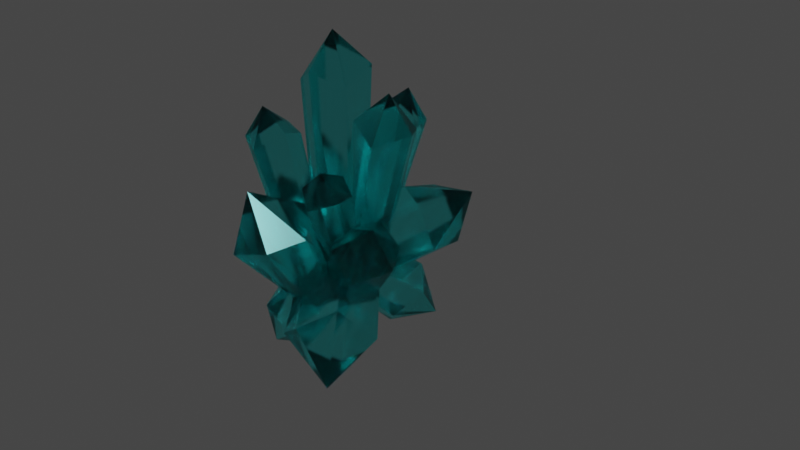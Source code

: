 # Source: crystal.blend  (saved by Blender 2.92.15; exported with 4.5.12 LTS)
import bpy
from mathutils import Matrix  # noqa: F401  (used for matrix-valued properties, if any)

bpy.ops.wm.read_factory_settings(use_empty=True)
scene = bpy.context.scene
scene.name = 'Scene'

# ---- collections
col_collection = bpy.data.collections.new('Collection'); scene.collection.children.link(col_collection)

# ---- materials (node trees are filled in below, after node groups)
mat_material_001 = bpy.data.materials.new('Material.001')
mat_material_001.use_transparent_shadow = False

# ---- material node trees
mat_material_001.use_nodes = True; mat_material_001.node_tree.nodes.clear()
_N = mat_material_001.node_tree.nodes; _L = mat_material_001.node_tree.links
n0 = _N.new('ShaderNodeOutputMaterial'); n0.name = 'Material Output'; n0.location = (300, 300)
n1 = _N.new('ShaderNodeBsdfGlass'); n1.name = 'Glass BSDF'; n1.location = (10, 300)
n1.distribution = 'BECKMANN'
n1.inputs[0].default_value = (0.3672, 1.0, 1.0, 1.0)
n1.inputs[1].default_value = 0.25
n1.inputs[2].default_value = 1.45
_L.new(n1.outputs[0], n0.inputs[0])
n0.is_active_output = True

# ---- world
world_world = bpy.data.worlds.new('World'); scene.world = world_world
world_world.use_nodes = True; world_world.node_tree.nodes.clear()
_N = world_world.node_tree.nodes; _L = world_world.node_tree.links
n0 = _N.new('ShaderNodeOutputWorld'); n0.name = 'World Output'; n0.location = (300, 300)
n1 = _N.new('ShaderNodeBackground'); n1.name = 'Background'; n1.location = (10, 300)
n1.inputs[0].default_value = (0.05088, 0.05088, 0.05088, 1.0)
_L.new(n1.outputs[0], n0.inputs[0])
n0.is_active_output = True
world_world.color = (0.05088, 0.05088, 0.05088)
world_world.use_sun_shadow = False
world_world.sun_shadow_jitter_overblur = 0.0

# ---- meshes
me_cylinder = bpy.data.meshes.new('Cylinder')
me_cylinder.from_pydata([(-0.001551, 0.7962, -0.9988), (-0.004144, 1.024, 1.001), (0.5915, 0.3686, -0.9923), (0.8591, 0.5341, 1.106), (0.6481, -0.363, -0.9953), (1.064, -0.8532, 1.006), (-0.03652, -0.7628, -1.0), (-0.03786, -1.235, 1.108), (-0.7159, -0.4262, -1.004), (-0.8932, -0.7209, 0.9615), (-0.71, 0.3192, -1.003), (-0.8802, 0.4875, 1.107), (-4.667, 0.9348, -0.04023), (-0.01203, -0.207, 1.405)], [], [(0, 1, 3, 2), (2, 3, 5, 4), (4, 5, 7, 6), (6, 7, 9, 8), (8, 9, 11, 10), (10, 11, 1, 0), (0, 2, 4, 6, 8, 10), (5, 13, 7), (7, 13, 9), (9, 13, 11), (11, 13, 1), (1, 13, 3), (3, 13, 5)])
_uv = me_cylinder.uv_layers.new(name='UVMap')
_uv.uv.foreach_set('vector', [1.0, 0.5, 1.0, 1.0, 0.8333, 1.0, 0.8333, 0.5, 0.8333, 0.5, 0.8333, 1.0, 0.6667, 1.0, 0.6667, 0.5, 0.6667, 0.5, 0.6667, 1.0, 0.5, 1.0, 0.5, 0.5, 0.5, 0.5, 0.5, 1.0, 0.3333, 1.0, 0.3333, 0.5, 0.3333, 0.5, 0.3333, 1.0, 0.1667, 1.0, 0.1667, 0.5, 0.1667, 0.5, 0.1667, 1.0, -8.941e-08, 1.0, -8.941e-08, 0.5, 0.75, 0.49, 0.9578, 0.37, 0.9578, 0.13, 0.75, 0.01, 0.5422, 0.13, 0.5422, 0.37, 0.6667, 1.0, 0.0, 0.0, 0.5, 1.0, 0.5, 1.0, 0.0, 0.0, 0.3333, 1.0, 0.3333, 1.0, 0.0, 0.0, 0.1667, 1.0, 0.1667, 1.0, 0.0, 0.0, -8.941e-08, 1.0, -8.941e-08, 1.0, 0.0, 0.0, 0.8333, 1.0, 0.8333, 1.0, 0.0, 0.0, 0.6667, 1.0])
me_cylinder.materials.append(mat_material_001)
me_cylinder.use_remesh_fix_poles = True
me_cylinder.use_remesh_preserve_attributes = False
me_cylinder.use_mirror_vertex_groups = False
me_cylinder.update()
me_cylinder_001 = bpy.data.meshes.new('Cylinder.001')
me_cylinder_001.from_pydata([(-0.001551, 0.7962, -0.9988), (-0.004144, 1.024, 1.001), (0.5915, 0.3686, -0.9923), (0.8591, 0.5341, 1.106), (0.6481, -0.363, -0.9953), (1.064, -0.8532, 1.006), (-0.03652, -0.7628, -1.0), (-0.03786, -1.235, 1.108), (-0.7159, -0.4262, -1.004), (-0.8932, -0.7209, 0.9615), (-0.71, 0.3192, -1.003), (-0.8802, 0.4875, 1.107), (-4.667, 0.9348, -0.04023), (-0.01203, -0.207, 1.405)], [], [(0, 1, 3, 2), (2, 3, 5, 4), (4, 5, 7, 6), (6, 7, 9, 8), (8, 9, 11, 10), (10, 11, 1, 0), (0, 2, 4, 6, 8, 10), (5, 13, 7), (7, 13, 9), (9, 13, 11), (11, 13, 1), (1, 13, 3), (3, 13, 5)])
_uv = me_cylinder_001.uv_layers.new(name='UVMap')
_uv.uv.foreach_set('vector', [1.0, 0.5, 1.0, 1.0, 0.8333, 1.0, 0.8333, 0.5, 0.8333, 0.5, 0.8333, 1.0, 0.6667, 1.0, 0.6667, 0.5, 0.6667, 0.5, 0.6667, 1.0, 0.5, 1.0, 0.5, 0.5, 0.5, 0.5, 0.5, 1.0, 0.3333, 1.0, 0.3333, 0.5, 0.3333, 0.5, 0.3333, 1.0, 0.1667, 1.0, 0.1667, 0.5, 0.1667, 0.5, 0.1667, 1.0, -8.941e-08, 1.0, -8.941e-08, 0.5, 0.75, 0.49, 0.9578, 0.37, 0.9578, 0.13, 0.75, 0.01, 0.5422, 0.13, 0.5422, 0.37, 0.6667, 1.0, 0.0, 0.0, 0.5, 1.0, 0.5, 1.0, 0.0, 0.0, 0.3333, 1.0, 0.3333, 1.0, 0.0, 0.0, 0.1667, 1.0, 0.1667, 1.0, 0.0, 0.0, -8.941e-08, 1.0, -8.941e-08, 1.0, 0.0, 0.0, 0.8333, 1.0, 0.8333, 1.0, 0.0, 0.0, 0.6667, 1.0])
me_cylinder_001.materials.append(mat_material_001)
me_cylinder_001.use_remesh_fix_poles = True
me_cylinder_001.use_remesh_preserve_attributes = False
me_cylinder_001.use_mirror_vertex_groups = False
me_cylinder_001.update()
me_cylinder_002 = bpy.data.meshes.new('Cylinder.002')
me_cylinder_002.from_pydata([(-0.001551, 0.7962, -0.9988), (-0.004144, 1.024, 1.001), (0.5915, 0.3686, -0.9923), (0.8591, 0.5341, 1.106), (0.6481, -0.363, -0.9953), (1.064, -0.8532, 1.006), (-0.03652, -0.7628, -1.0), (-0.03786, -1.235, 1.108), (-0.7159, -0.4262, -1.004), (-0.8932, -0.7209, 0.9615), (-0.71, 0.3192, -1.003), (-0.8802, 0.4875, 1.107), (-4.667, 0.9348, -0.04023), (-0.01203, -0.207, 1.405)], [], [(0, 1, 3, 2), (2, 3, 5, 4), (4, 5, 7, 6), (6, 7, 9, 8), (8, 9, 11, 10), (10, 11, 1, 0), (0, 2, 4, 6, 8, 10), (5, 13, 7), (7, 13, 9), (9, 13, 11), (11, 13, 1), (1, 13, 3), (3, 13, 5)])
_uv = me_cylinder_002.uv_layers.new(name='UVMap')
_uv.uv.foreach_set('vector', [1.0, 0.5, 1.0, 1.0, 0.8333, 1.0, 0.8333, 0.5, 0.8333, 0.5, 0.8333, 1.0, 0.6667, 1.0, 0.6667, 0.5, 0.6667, 0.5, 0.6667, 1.0, 0.5, 1.0, 0.5, 0.5, 0.5, 0.5, 0.5, 1.0, 0.3333, 1.0, 0.3333, 0.5, 0.3333, 0.5, 0.3333, 1.0, 0.1667, 1.0, 0.1667, 0.5, 0.1667, 0.5, 0.1667, 1.0, -8.941e-08, 1.0, -8.941e-08, 0.5, 0.75, 0.49, 0.9578, 0.37, 0.9578, 0.13, 0.75, 0.01, 0.5422, 0.13, 0.5422, 0.37, 0.6667, 1.0, 0.0, 0.0, 0.5, 1.0, 0.5, 1.0, 0.0, 0.0, 0.3333, 1.0, 0.3333, 1.0, 0.0, 0.0, 0.1667, 1.0, 0.1667, 1.0, 0.0, 0.0, -8.941e-08, 1.0, -8.941e-08, 1.0, 0.0, 0.0, 0.8333, 1.0, 0.8333, 1.0, 0.0, 0.0, 0.6667, 1.0])
me_cylinder_002.materials.append(mat_material_001)
me_cylinder_002.use_remesh_fix_poles = True
me_cylinder_002.use_remesh_preserve_attributes = False
me_cylinder_002.use_mirror_vertex_groups = False
me_cylinder_002.update()
me_cylinder_003 = bpy.data.meshes.new('Cylinder.003')
me_cylinder_003.from_pydata([(-0.001551, 0.7962, -0.9988), (-0.004144, 1.024, 1.001), (0.5915, 0.3686, -0.9923), (0.8591, 0.5341, 1.106), (0.6481, -0.363, -0.9953), (1.064, -0.8532, 1.006), (-0.03652, -0.7628, -1.0), (-0.03786, -1.235, 1.108), (-0.7159, -0.4262, -1.004), (-0.8932, -0.7209, 0.9615), (-0.71, 0.3192, -1.003), (-0.8802, 0.4875, 1.107), (-4.667, 0.9348, -0.04023), (-0.01203, -0.207, 1.405)], [], [(0, 1, 3, 2), (2, 3, 5, 4), (4, 5, 7, 6), (6, 7, 9, 8), (8, 9, 11, 10), (10, 11, 1, 0), (0, 2, 4, 6, 8, 10), (5, 13, 7), (7, 13, 9), (9, 13, 11), (11, 13, 1), (1, 13, 3), (3, 13, 5)])
_uv = me_cylinder_003.uv_layers.new(name='UVMap')
_uv.uv.foreach_set('vector', [1.0, 0.5, 1.0, 1.0, 0.8333, 1.0, 0.8333, 0.5, 0.8333, 0.5, 0.8333, 1.0, 0.6667, 1.0, 0.6667, 0.5, 0.6667, 0.5, 0.6667, 1.0, 0.5, 1.0, 0.5, 0.5, 0.5, 0.5, 0.5, 1.0, 0.3333, 1.0, 0.3333, 0.5, 0.3333, 0.5, 0.3333, 1.0, 0.1667, 1.0, 0.1667, 0.5, 0.1667, 0.5, 0.1667, 1.0, -8.941e-08, 1.0, -8.941e-08, 0.5, 0.75, 0.49, 0.9578, 0.37, 0.9578, 0.13, 0.75, 0.01, 0.5422, 0.13, 0.5422, 0.37, 0.6667, 1.0, 0.0, 0.0, 0.5, 1.0, 0.5, 1.0, 0.0, 0.0, 0.3333, 1.0, 0.3333, 1.0, 0.0, 0.0, 0.1667, 1.0, 0.1667, 1.0, 0.0, 0.0, -8.941e-08, 1.0, -8.941e-08, 1.0, 0.0, 0.0, 0.8333, 1.0, 0.8333, 1.0, 0.0, 0.0, 0.6667, 1.0])
me_cylinder_003.materials.append(mat_material_001)
me_cylinder_003.use_remesh_fix_poles = True
me_cylinder_003.use_remesh_preserve_attributes = False
me_cylinder_003.use_mirror_vertex_groups = False
me_cylinder_003.update()
me_cylinder_004 = bpy.data.meshes.new('Cylinder.004')
me_cylinder_004.from_pydata([(-0.001551, 0.7962, -0.9988), (-0.004144, 1.024, 1.001), (0.5915, 0.3686, -0.9923), (0.8591, 0.5341, 1.106), (0.6481, -0.363, -0.9953), (1.064, -0.8532, 1.006), (-0.03652, -0.7628, -1.0), (-0.03786, -1.235, 1.108), (-0.7159, -0.4262, -1.004), (-0.8932, -0.7209, 0.9615), (-0.71, 0.3192, -1.003), (-0.8802, 0.4875, 1.107), (-4.667, 0.9348, -0.04023), (-0.01203, -0.207, 1.405)], [], [(0, 1, 3, 2), (2, 3, 5, 4), (4, 5, 7, 6), (6, 7, 9, 8), (8, 9, 11, 10), (10, 11, 1, 0), (0, 2, 4, 6, 8, 10), (5, 13, 7), (7, 13, 9), (9, 13, 11), (11, 13, 1), (1, 13, 3), (3, 13, 5)])
_uv = me_cylinder_004.uv_layers.new(name='UVMap')
_uv.uv.foreach_set('vector', [1.0, 0.5, 1.0, 1.0, 0.8333, 1.0, 0.8333, 0.5, 0.8333, 0.5, 0.8333, 1.0, 0.6667, 1.0, 0.6667, 0.5, 0.6667, 0.5, 0.6667, 1.0, 0.5, 1.0, 0.5, 0.5, 0.5, 0.5, 0.5, 1.0, 0.3333, 1.0, 0.3333, 0.5, 0.3333, 0.5, 0.3333, 1.0, 0.1667, 1.0, 0.1667, 0.5, 0.1667, 0.5, 0.1667, 1.0, -8.941e-08, 1.0, -8.941e-08, 0.5, 0.75, 0.49, 0.9578, 0.37, 0.9578, 0.13, 0.75, 0.01, 0.5422, 0.13, 0.5422, 0.37, 0.6667, 1.0, 0.0, 0.0, 0.5, 1.0, 0.5, 1.0, 0.0, 0.0, 0.3333, 1.0, 0.3333, 1.0, 0.0, 0.0, 0.1667, 1.0, 0.1667, 1.0, 0.0, 0.0, -8.941e-08, 1.0, -8.941e-08, 1.0, 0.0, 0.0, 0.8333, 1.0, 0.8333, 1.0, 0.0, 0.0, 0.6667, 1.0])
me_cylinder_004.materials.append(mat_material_001)
me_cylinder_004.use_remesh_fix_poles = True
me_cylinder_004.use_remesh_preserve_attributes = False
me_cylinder_004.use_mirror_vertex_groups = False
me_cylinder_004.update()
me_cylinder_005 = bpy.data.meshes.new('Cylinder.005')
me_cylinder_005.from_pydata([(-0.001551, 0.7962, -0.9988), (-0.004144, 1.024, 1.001), (0.5915, 0.3686, -0.9923), (0.8591, 0.5341, 1.106), (0.6481, -0.363, -0.9953), (1.064, -0.8532, 1.006), (-0.03652, -0.7628, -1.0), (-0.03786, -1.235, 1.108), (-0.7159, -0.4262, -1.004), (-0.8932, -0.7209, 0.9615), (-0.71, 0.3192, -1.003), (-0.8802, 0.4875, 1.107), (-4.667, 0.9348, -0.04023), (-0.01203, -0.207, 1.405)], [], [(0, 1, 3, 2), (2, 3, 5, 4), (4, 5, 7, 6), (6, 7, 9, 8), (8, 9, 11, 10), (10, 11, 1, 0), (0, 2, 4, 6, 8, 10), (5, 13, 7), (7, 13, 9), (9, 13, 11), (11, 13, 1), (1, 13, 3), (3, 13, 5)])
_uv = me_cylinder_005.uv_layers.new(name='UVMap')
_uv.uv.foreach_set('vector', [1.0, 0.5, 1.0, 1.0, 0.8333, 1.0, 0.8333, 0.5, 0.8333, 0.5, 0.8333, 1.0, 0.6667, 1.0, 0.6667, 0.5, 0.6667, 0.5, 0.6667, 1.0, 0.5, 1.0, 0.5, 0.5, 0.5, 0.5, 0.5, 1.0, 0.3333, 1.0, 0.3333, 0.5, 0.3333, 0.5, 0.3333, 1.0, 0.1667, 1.0, 0.1667, 0.5, 0.1667, 0.5, 0.1667, 1.0, -8.941e-08, 1.0, -8.941e-08, 0.5, 0.75, 0.49, 0.9578, 0.37, 0.9578, 0.13, 0.75, 0.01, 0.5422, 0.13, 0.5422, 0.37, 0.6667, 1.0, 0.0, 0.0, 0.5, 1.0, 0.5, 1.0, 0.0, 0.0, 0.3333, 1.0, 0.3333, 1.0, 0.0, 0.0, 0.1667, 1.0, 0.1667, 1.0, 0.0, 0.0, -8.941e-08, 1.0, -8.941e-08, 1.0, 0.0, 0.0, 0.8333, 1.0, 0.8333, 1.0, 0.0, 0.0, 0.6667, 1.0])
me_cylinder_005.materials.append(mat_material_001)
me_cylinder_005.use_remesh_fix_poles = True
me_cylinder_005.use_remesh_preserve_attributes = False
me_cylinder_005.use_mirror_vertex_groups = False
me_cylinder_005.update()
me_cylinder_006 = bpy.data.meshes.new('Cylinder.006')
me_cylinder_006.from_pydata([(0.007395, 0.9977, 0.002083), (-0.004144, 1.024, 0.7156), (0.7484, 0.4634, 0.007539), (0.8591, 0.5341, 0.7867), (0.8192, -0.4508, 0.005035), (1.064, -0.8532, 0.7192), (-0.0363, -0.9503, 0.0006897), (-0.03786, -1.235, 0.7878), (-0.8852, -0.5297, -0.002489), (-0.8932, -0.7209, 0.6889), (-0.8778, 0.4018, -0.001381), (-0.8802, 0.4875, 0.787), (-4.667, 0.9348, 0.01111), (-0.01203, -0.207, 1.116)], [], [(0, 1, 3, 2), (2, 3, 5, 4), (4, 5, 7, 6), (6, 7, 9, 8), (8, 9, 11, 10), (10, 11, 1, 0), (0, 2, 4, 6, 8, 10), (5, 13, 7), (7, 13, 9), (9, 13, 11), (11, 13, 1), (1, 13, 3), (3, 13, 5)])
_uv = me_cylinder_006.uv_layers.new(name='UVMap')
_uv.uv.foreach_set('vector', [1.0, 0.5, 1.0, 1.0, 0.8333, 1.0, 0.8333, 0.5, 0.8333, 0.5, 0.8333, 1.0, 0.6667, 1.0, 0.6667, 0.5, 0.6667, 0.5, 0.6667, 1.0, 0.5, 1.0, 0.5, 0.5, 0.5, 0.5, 0.5, 1.0, 0.3333, 1.0, 0.3333, 0.5, 0.3333, 0.5, 0.3333, 1.0, 0.1667, 1.0, 0.1667, 0.5, 0.1667, 0.5, 0.1667, 1.0, -8.941e-08, 1.0, -8.941e-08, 0.5, 0.75, 0.49, 0.9578, 0.37, 0.9578, 0.13, 0.75, 0.01, 0.5422, 0.13, 0.5422, 0.37, 0.6667, 1.0, 0.0, 0.0, 0.5, 1.0, 0.5, 1.0, 0.0, 0.0, 0.3333, 1.0, 0.3333, 1.0, 0.0, 0.0, 0.1667, 1.0, 0.1667, 1.0, 0.0, 0.0, -8.941e-08, 1.0, -8.941e-08, 1.0, 0.0, 0.0, 0.8333, 1.0, 0.8333, 1.0, 0.0, 0.0, 0.6667, 1.0])
me_cylinder_006.materials.append(mat_material_001)
me_cylinder_006.use_remesh_fix_poles = True
me_cylinder_006.use_remesh_preserve_attributes = False
me_cylinder_006.use_mirror_vertex_groups = False
me_cylinder_006.update()
me_cylinder_007 = bpy.data.meshes.new('Cylinder.007')
me_cylinder_007.from_pydata([(0.007395, 0.9977, 0.002083), (-0.004144, 1.024, 0.7156), (0.7484, 0.4634, 0.007539), (0.8591, 0.5341, 0.7867), (0.8192, -0.4508, 0.005035), (1.064, -0.8532, 0.7192), (-0.0363, -0.9503, 0.0006897), (-0.03786, -1.235, 0.7878), (-0.8852, -0.5297, -0.002489), (-0.8932, -0.7209, 0.6889), (-0.8778, 0.4018, -0.001381), (-0.8802, 0.4875, 0.787), (-4.667, 0.9348, 0.01111), (-0.01203, -0.207, 1.116)], [], [(0, 1, 3, 2), (2, 3, 5, 4), (4, 5, 7, 6), (6, 7, 9, 8), (8, 9, 11, 10), (10, 11, 1, 0), (0, 2, 4, 6, 8, 10), (5, 13, 7), (7, 13, 9), (9, 13, 11), (11, 13, 1), (1, 13, 3), (3, 13, 5)])
_uv = me_cylinder_007.uv_layers.new(name='UVMap')
_uv.uv.foreach_set('vector', [1.0, 0.5, 1.0, 1.0, 0.8333, 1.0, 0.8333, 0.5, 0.8333, 0.5, 0.8333, 1.0, 0.6667, 1.0, 0.6667, 0.5, 0.6667, 0.5, 0.6667, 1.0, 0.5, 1.0, 0.5, 0.5, 0.5, 0.5, 0.5, 1.0, 0.3333, 1.0, 0.3333, 0.5, 0.3333, 0.5, 0.3333, 1.0, 0.1667, 1.0, 0.1667, 0.5, 0.1667, 0.5, 0.1667, 1.0, -8.941e-08, 1.0, -8.941e-08, 0.5, 0.75, 0.49, 0.9578, 0.37, 0.9578, 0.13, 0.75, 0.01, 0.5422, 0.13, 0.5422, 0.37, 0.6667, 1.0, 0.0, 0.0, 0.5, 1.0, 0.5, 1.0, 0.0, 0.0, 0.3333, 1.0, 0.3333, 1.0, 0.0, 0.0, 0.1667, 1.0, 0.1667, 1.0, 0.0, 0.0, -8.941e-08, 1.0, -8.941e-08, 1.0, 0.0, 0.0, 0.8333, 1.0, 0.8333, 1.0, 0.0, 0.0, 0.6667, 1.0])
me_cylinder_007.materials.append(mat_material_001)
me_cylinder_007.use_remesh_fix_poles = True
me_cylinder_007.use_remesh_preserve_attributes = False
me_cylinder_007.use_mirror_vertex_groups = False
me_cylinder_007.update()
me_cylinder_008 = bpy.data.meshes.new('Cylinder.008')
me_cylinder_008.from_pydata([(0.007395, 0.9977, 0.002083), (-0.004144, 1.024, 0.7156), (0.7484, 0.4634, 0.007539), (0.8591, 0.5341, 0.7867), (0.8192, -0.4508, 0.005035), (1.064, -0.8532, 0.7192), (-0.0363, -0.9503, 0.0006897), (-0.03786, -1.235, 0.7878), (-0.8852, -0.5297, -0.002489), (-0.8932, -0.7209, 0.6889), (-0.8778, 0.4018, -0.001381), (-0.8802, 0.4875, 0.787), (-4.667, 0.9348, 0.01111), (-0.01203, -0.207, 1.116)], [], [(0, 1, 3, 2), (2, 3, 5, 4), (4, 5, 7, 6), (6, 7, 9, 8), (8, 9, 11, 10), (10, 11, 1, 0), (0, 2, 4, 6, 8, 10), (5, 13, 7), (7, 13, 9), (9, 13, 11), (11, 13, 1), (1, 13, 3), (3, 13, 5)])
_uv = me_cylinder_008.uv_layers.new(name='UVMap')
_uv.uv.foreach_set('vector', [1.0, 0.5, 1.0, 1.0, 0.8333, 1.0, 0.8333, 0.5, 0.8333, 0.5, 0.8333, 1.0, 0.6667, 1.0, 0.6667, 0.5, 0.6667, 0.5, 0.6667, 1.0, 0.5, 1.0, 0.5, 0.5, 0.5, 0.5, 0.5, 1.0, 0.3333, 1.0, 0.3333, 0.5, 0.3333, 0.5, 0.3333, 1.0, 0.1667, 1.0, 0.1667, 0.5, 0.1667, 0.5, 0.1667, 1.0, -8.941e-08, 1.0, -8.941e-08, 0.5, 0.75, 0.49, 0.9578, 0.37, 0.9578, 0.13, 0.75, 0.01, 0.5422, 0.13, 0.5422, 0.37, 0.6667, 1.0, 0.0, 0.0, 0.5, 1.0, 0.5, 1.0, 0.0, 0.0, 0.3333, 1.0, 0.3333, 1.0, 0.0, 0.0, 0.1667, 1.0, 0.1667, 1.0, 0.0, 0.0, -8.941e-08, 1.0, -8.941e-08, 1.0, 0.0, 0.0, 0.8333, 1.0, 0.8333, 1.0, 0.0, 0.0, 0.6667, 1.0])
me_cylinder_008.materials.append(mat_material_001)
me_cylinder_008.use_remesh_fix_poles = True
me_cylinder_008.use_remesh_preserve_attributes = False
me_cylinder_008.use_mirror_vertex_groups = False
me_cylinder_008.update()
me_cylinder_009 = bpy.data.meshes.new('Cylinder.009')
me_cylinder_009.from_pydata([(0.1059, 0.5912, -0.04418), (-0.004144, 1.024, 0.7156), (0.5002, 0.2851, -0.01865), (0.8591, 0.5341, 0.7867), (0.4832, -0.3685, -0.03797), (1.064, -0.8532, 0.7192), (-0.0363, -0.9503, 0.0006897), (-0.03786, -1.235, 0.7878), (-0.8852, -0.5297, -0.002489), (-0.8932, -0.7209, 0.6889), (-0.8778, 0.4018, -0.001381), (-0.8802, 0.4875, 0.787), (-4.667, 0.9348, 0.01111), (-0.01203, -0.207, 1.116)], [], [(0, 1, 3, 2), (2, 3, 5, 4), (4, 5, 7, 6), (6, 7, 9, 8), (8, 9, 11, 10), (10, 11, 1, 0), (0, 2, 4, 6, 8, 10), (5, 13, 7), (7, 13, 9), (9, 13, 11), (11, 13, 1), (1, 13, 3), (3, 13, 5)])
_uv = me_cylinder_009.uv_layers.new(name='UVMap')
_uv.uv.foreach_set('vector', [1.0, 0.5, 1.0, 1.0, 0.8333, 1.0, 0.8333, 0.5, 0.8333, 0.5, 0.8333, 1.0, 0.6667, 1.0, 0.6667, 0.5, 0.6667, 0.5, 0.6667, 1.0, 0.5, 1.0, 0.5, 0.5, 0.5, 0.5, 0.5, 1.0, 0.3333, 1.0, 0.3333, 0.5, 0.3333, 0.5, 0.3333, 1.0, 0.1667, 1.0, 0.1667, 0.5, 0.1667, 0.5, 0.1667, 1.0, -8.941e-08, 1.0, -8.941e-08, 0.5, 0.75, 0.49, 0.9578, 0.37, 0.9578, 0.13, 0.75, 0.01, 0.5422, 0.13, 0.5422, 0.37, 0.6667, 1.0, 0.0, 0.0, 0.5, 1.0, 0.5, 1.0, 0.0, 0.0, 0.3333, 1.0, 0.3333, 1.0, 0.0, 0.0, 0.1667, 1.0, 0.1667, 1.0, 0.0, 0.0, -8.941e-08, 1.0, -8.941e-08, 1.0, 0.0, 0.0, 0.8333, 1.0, 0.8333, 1.0, 0.0, 0.0, 0.6667, 1.0])
me_cylinder_009.materials.append(mat_material_001)
me_cylinder_009.use_remesh_fix_poles = True
me_cylinder_009.use_remesh_preserve_attributes = False
me_cylinder_009.use_mirror_vertex_groups = False
me_cylinder_009.update()
me_cylinder_010 = bpy.data.meshes.new('Cylinder.010')
me_cylinder_010.from_pydata([(0.007395, 0.9977, 0.002083), (-0.004144, 1.024, 0.7156), (0.7484, 0.4634, 0.007539), (0.8591, 0.5341, 0.7867), (0.8192, -0.4508, 0.005035), (1.064, -0.8532, 0.7192), (-0.0363, -0.9503, 0.0006897), (-0.03786, -1.235, 0.7878), (-0.8852, -0.5297, -0.002489), (-0.8932, -0.7209, 0.6889), (-0.8778, 0.4018, -0.001381), (-0.8802, 0.4875, 0.787), (-4.667, 0.9348, 0.01111), (-0.01203, -0.207, 1.116)], [], [(0, 1, 3, 2), (2, 3, 5, 4), (4, 5, 7, 6), (6, 7, 9, 8), (8, 9, 11, 10), (10, 11, 1, 0), (0, 2, 4, 6, 8, 10), (5, 13, 7), (7, 13, 9), (9, 13, 11), (11, 13, 1), (1, 13, 3), (3, 13, 5)])
_uv = me_cylinder_010.uv_layers.new(name='UVMap')
_uv.uv.foreach_set('vector', [1.0, 0.5, 1.0, 1.0, 0.8333, 1.0, 0.8333, 0.5, 0.8333, 0.5, 0.8333, 1.0, 0.6667, 1.0, 0.6667, 0.5, 0.6667, 0.5, 0.6667, 1.0, 0.5, 1.0, 0.5, 0.5, 0.5, 0.5, 0.5, 1.0, 0.3333, 1.0, 0.3333, 0.5, 0.3333, 0.5, 0.3333, 1.0, 0.1667, 1.0, 0.1667, 0.5, 0.1667, 0.5, 0.1667, 1.0, -8.941e-08, 1.0, -8.941e-08, 0.5, 0.75, 0.49, 0.9578, 0.37, 0.9578, 0.13, 0.75, 0.01, 0.5422, 0.13, 0.5422, 0.37, 0.6667, 1.0, 0.0, 0.0, 0.5, 1.0, 0.5, 1.0, 0.0, 0.0, 0.3333, 1.0, 0.3333, 1.0, 0.0, 0.0, 0.1667, 1.0, 0.1667, 1.0, 0.0, 0.0, -8.941e-08, 1.0, -8.941e-08, 1.0, 0.0, 0.0, 0.8333, 1.0, 0.8333, 1.0, 0.0, 0.0, 0.6667, 1.0])
me_cylinder_010.materials.append(mat_material_001)
me_cylinder_010.use_remesh_fix_poles = True
me_cylinder_010.use_remesh_preserve_attributes = False
me_cylinder_010.use_mirror_vertex_groups = False
me_cylinder_010.update()
me_cylinder_011 = bpy.data.meshes.new('Cylinder.011')
me_cylinder_011.from_pydata([(0.007395, 0.9977, 0.002083), (-0.004144, 1.024, 0.7156), (0.7484, 0.4634, 0.007539), (0.8591, 0.5341, 0.7867), (0.8192, -0.4508, 0.005035), (1.064, -0.8532, 0.7192), (-0.0363, -0.9503, 0.0006897), (-0.03786, -1.235, 0.7878), (-0.3222, -0.4193, -0.03246), (-0.8932, -0.7209, 0.6889), (-0.2628, 0.525, -0.05442), (-0.8802, 0.4875, 0.787), (-4.667, 0.9348, 0.01111), (-0.01203, -0.207, 1.116)], [], [(0, 1, 3, 2), (2, 3, 5, 4), (4, 5, 7, 6), (6, 7, 9, 8), (8, 9, 11, 10), (10, 11, 1, 0), (0, 2, 4, 6, 8, 10), (5, 13, 7), (7, 13, 9), (9, 13, 11), (11, 13, 1), (1, 13, 3), (3, 13, 5)])
_uv = me_cylinder_011.uv_layers.new(name='UVMap')
_uv.uv.foreach_set('vector', [1.0, 0.5, 1.0, 1.0, 0.8333, 1.0, 0.8333, 0.5, 0.8333, 0.5, 0.8333, 1.0, 0.6667, 1.0, 0.6667, 0.5, 0.6667, 0.5, 0.6667, 1.0, 0.5, 1.0, 0.5, 0.5, 0.5, 0.5, 0.5, 1.0, 0.3333, 1.0, 0.3333, 0.5, 0.3333, 0.5, 0.3333, 1.0, 0.1667, 1.0, 0.1667, 0.5, 0.1667, 0.5, 0.1667, 1.0, -8.941e-08, 1.0, -8.941e-08, 0.5, 0.75, 0.49, 0.9578, 0.37, 0.9578, 0.13, 0.75, 0.01, 0.5422, 0.13, 0.5422, 0.37, 0.6667, 1.0, 0.0, 0.0, 0.5, 1.0, 0.5, 1.0, 0.0, 0.0, 0.3333, 1.0, 0.3333, 1.0, 0.0, 0.0, 0.1667, 1.0, 0.1667, 1.0, 0.0, 0.0, -8.941e-08, 1.0, -8.941e-08, 1.0, 0.0, 0.0, 0.8333, 1.0, 0.8333, 1.0, 0.0, 0.0, 0.6667, 1.0])
me_cylinder_011.materials.append(mat_material_001)
me_cylinder_011.use_remesh_fix_poles = True
me_cylinder_011.use_remesh_preserve_attributes = False
me_cylinder_011.use_mirror_vertex_groups = False
me_cylinder_011.update()
me_cylinder_012 = bpy.data.meshes.new('Cylinder.012')
me_cylinder_012.from_pydata([(0.007395, 0.9977, 0.002083), (-0.004144, 1.024, 0.7156), (0.7484, 0.4634, 0.007539), (0.8591, 0.5341, 0.7867), (0.8192, -0.4508, 0.005035), (1.064, -0.8532, 0.7192), (-0.0363, -0.9503, 0.0006897), (-0.03786, -1.235, 0.7878), (-0.8852, -0.5297, -0.002489), (-0.8932, -0.7209, 0.6889), (-0.8778, 0.4018, -0.001381), (-0.8802, 0.4875, 0.787), (-4.667, 0.9348, 0.01111), (-0.01203, -0.207, 1.116)], [], [(0, 1, 3, 2), (2, 3, 5, 4), (4, 5, 7, 6), (6, 7, 9, 8), (8, 9, 11, 10), (10, 11, 1, 0), (0, 2, 4, 6, 8, 10), (5, 13, 7), (7, 13, 9), (9, 13, 11), (11, 13, 1), (1, 13, 3), (3, 13, 5)])
_uv = me_cylinder_012.uv_layers.new(name='UVMap')
_uv.uv.foreach_set('vector', [1.0, 0.5, 1.0, 1.0, 0.8333, 1.0, 0.8333, 0.5, 0.8333, 0.5, 0.8333, 1.0, 0.6667, 1.0, 0.6667, 0.5, 0.6667, 0.5, 0.6667, 1.0, 0.5, 1.0, 0.5, 0.5, 0.5, 0.5, 0.5, 1.0, 0.3333, 1.0, 0.3333, 0.5, 0.3333, 0.5, 0.3333, 1.0, 0.1667, 1.0, 0.1667, 0.5, 0.1667, 0.5, 0.1667, 1.0, -8.941e-08, 1.0, -8.941e-08, 0.5, 0.75, 0.49, 0.9578, 0.37, 0.9578, 0.13, 0.75, 0.01, 0.5422, 0.13, 0.5422, 0.37, 0.6667, 1.0, 0.0, 0.0, 0.5, 1.0, 0.5, 1.0, 0.0, 0.0, 0.3333, 1.0, 0.3333, 1.0, 0.0, 0.0, 0.1667, 1.0, 0.1667, 1.0, 0.0, 0.0, -8.941e-08, 1.0, -8.941e-08, 1.0, 0.0, 0.0, 0.8333, 1.0, 0.8333, 1.0, 0.0, 0.0, 0.6667, 1.0])
me_cylinder_012.materials.append(mat_material_001)
me_cylinder_012.use_remesh_fix_poles = True
me_cylinder_012.use_remesh_preserve_attributes = False
me_cylinder_012.use_mirror_vertex_groups = False
me_cylinder_012.update()
me_cylinder_013 = bpy.data.meshes.new('Cylinder.013')
me_cylinder_013.from_pydata([(0.007395, 0.9977, 0.002083), (-0.004144, 1.024, 0.7156), (0.7484, 0.4634, 0.007539), (0.8591, 0.5341, 0.7867), (0.8192, -0.4508, 0.005035), (1.064, -0.8532, 0.7192), (-0.0363, -0.9503, 0.0006897), (-0.03786, -1.235, 0.7878), (-0.8852, -0.5297, -0.002489), (-0.8932, -0.7209, 0.6889), (-0.8778, 0.4018, -0.001381), (-0.8802, 0.4875, 0.787), (-4.667, 0.9348, 0.01111), (-0.01203, -0.207, 1.116)], [], [(0, 1, 3, 2), (2, 3, 5, 4), (4, 5, 7, 6), (6, 7, 9, 8), (8, 9, 11, 10), (10, 11, 1, 0), (0, 2, 4, 6, 8, 10), (5, 13, 7), (7, 13, 9), (9, 13, 11), (11, 13, 1), (1, 13, 3), (3, 13, 5)])
_uv = me_cylinder_013.uv_layers.new(name='UVMap')
_uv.uv.foreach_set('vector', [1.0, 0.5, 1.0, 1.0, 0.8333, 1.0, 0.8333, 0.5, 0.8333, 0.5, 0.8333, 1.0, 0.6667, 1.0, 0.6667, 0.5, 0.6667, 0.5, 0.6667, 1.0, 0.5, 1.0, 0.5, 0.5, 0.5, 0.5, 0.5, 1.0, 0.3333, 1.0, 0.3333, 0.5, 0.3333, 0.5, 0.3333, 1.0, 0.1667, 1.0, 0.1667, 0.5, 0.1667, 0.5, 0.1667, 1.0, -8.941e-08, 1.0, -8.941e-08, 0.5, 0.75, 0.49, 0.9578, 0.37, 0.9578, 0.13, 0.75, 0.01, 0.5422, 0.13, 0.5422, 0.37, 0.6667, 1.0, 0.0, 0.0, 0.5, 1.0, 0.5, 1.0, 0.0, 0.0, 0.3333, 1.0, 0.3333, 1.0, 0.0, 0.0, 0.1667, 1.0, 0.1667, 1.0, 0.0, 0.0, -8.941e-08, 1.0, -8.941e-08, 1.0, 0.0, 0.0, 0.8333, 1.0, 0.8333, 1.0, 0.0, 0.0, 0.6667, 1.0])
me_cylinder_013.materials.append(mat_material_001)
me_cylinder_013.use_remesh_fix_poles = True
me_cylinder_013.use_remesh_preserve_attributes = False
me_cylinder_013.use_mirror_vertex_groups = False
me_cylinder_013.update()
me_cylinder_014 = bpy.data.meshes.new('Cylinder.014')
me_cylinder_014.from_pydata([(0.007395, 0.9977, 0.002083), (-0.004144, 1.024, 0.7156), (0.7484, 0.4634, 0.007539), (0.8591, 0.5341, 0.7867), (0.8192, -0.4508, 0.005035), (1.064, -0.8532, 0.7192), (-0.0363, -0.9503, 0.0006897), (-0.03786, -1.235, 0.7878), (-0.8852, -0.5297, -0.002489), (-0.8932, -0.7209, 0.6889), (-0.8778, 0.4018, -0.001381), (-0.8802, 0.4875, 0.787), (-4.667, 0.9348, 0.01111), (-0.01203, -0.207, 1.116)], [], [(0, 1, 3, 2), (2, 3, 5, 4), (4, 5, 7, 6), (6, 7, 9, 8), (8, 9, 11, 10), (10, 11, 1, 0), (0, 2, 4, 6, 8, 10), (5, 13, 7), (7, 13, 9), (9, 13, 11), (11, 13, 1), (1, 13, 3), (3, 13, 5)])
_uv = me_cylinder_014.uv_layers.new(name='UVMap')
_uv.uv.foreach_set('vector', [1.0, 0.5, 1.0, 1.0, 0.8333, 1.0, 0.8333, 0.5, 0.8333, 0.5, 0.8333, 1.0, 0.6667, 1.0, 0.6667, 0.5, 0.6667, 0.5, 0.6667, 1.0, 0.5, 1.0, 0.5, 0.5, 0.5, 0.5, 0.5, 1.0, 0.3333, 1.0, 0.3333, 0.5, 0.3333, 0.5, 0.3333, 1.0, 0.1667, 1.0, 0.1667, 0.5, 0.1667, 0.5, 0.1667, 1.0, -8.941e-08, 1.0, -8.941e-08, 0.5, 0.75, 0.49, 0.9578, 0.37, 0.9578, 0.13, 0.75, 0.01, 0.5422, 0.13, 0.5422, 0.37, 0.6667, 1.0, 0.0, 0.0, 0.5, 1.0, 0.5, 1.0, 0.0, 0.0, 0.3333, 1.0, 0.3333, 1.0, 0.0, 0.0, 0.1667, 1.0, 0.1667, 1.0, 0.0, 0.0, -8.941e-08, 1.0, -8.941e-08, 1.0, 0.0, 0.0, 0.8333, 1.0, 0.8333, 1.0, 0.0, 0.0, 0.6667, 1.0])
me_cylinder_014.materials.append(mat_material_001)
me_cylinder_014.use_remesh_fix_poles = True
me_cylinder_014.use_remesh_preserve_attributes = False
me_cylinder_014.use_mirror_vertex_groups = False
me_cylinder_014.update()

# ---- objects
ob_cylinder = bpy.data.objects.new('Cylinder', me_cylinder)
ob_cylinder_001 = bpy.data.objects.new('Cylinder.001', me_cylinder_001)
ob_cylinder_002 = bpy.data.objects.new('Cylinder.002', me_cylinder_002)
ob_cylinder_003 = bpy.data.objects.new('Cylinder.003', me_cylinder_003)
ob_cylinder_004 = bpy.data.objects.new('Cylinder.004', me_cylinder_004)
ob_cylinder_005 = bpy.data.objects.new('Cylinder.005', me_cylinder_005)
ob_cylinder_006 = bpy.data.objects.new('Cylinder.006', me_cylinder_006)
ob_cylinder_007 = bpy.data.objects.new('Cylinder.007', me_cylinder_007)
ob_cylinder_008 = bpy.data.objects.new('Cylinder.008', me_cylinder_008)
ob_cylinder_009 = bpy.data.objects.new('Cylinder.009', me_cylinder_009)
ob_cylinder_010 = bpy.data.objects.new('Cylinder.010', me_cylinder_010)
ob_cylinder_011 = bpy.data.objects.new('Cylinder.011', me_cylinder_011)
ob_cylinder_012 = bpy.data.objects.new('Cylinder.012', me_cylinder_012)
ob_cylinder_013 = bpy.data.objects.new('Cylinder.013', me_cylinder_013)
ob_cylinder_014 = bpy.data.objects.new('Cylinder.014', me_cylinder_014)

# ---- transforms, parenting, visibility, modifiers, constraints
ob_cylinder.location = (0.0, 0.0, 1.196)
ob_cylinder.scale = (0.3285, 0.3285, 1.178)
ob_cylinder.lineart.crease_threshold = 0.0
ob_cylinder_001.location = (-0.2592, -0.3811, 0.8628)
ob_cylinder_001.rotation_euler = (0.2194, -0.08607, -7.156)
ob_cylinder_001.scale = (0.2453, 0.2453, 0.8796)
ob_cylinder_001.lineart.crease_threshold = 0.0
ob_cylinder_002.location = (0.2997, -0.3523, 0.7051)
ob_cylinder_002.rotation_euler = (0.03379, 0.397, -1.039)
ob_cylinder_002.scale = (0.2145, 0.2145, 0.7691)
ob_cylinder_002.lineart.crease_threshold = 0.0
ob_cylinder_003.location = (0.1775, 0.3607, 0.8979)
ob_cylinder_003.rotation_euler = (0.04265, -0.3656, -1.883)
ob_cylinder_003.scale = (0.2477, 0.2477, 0.8882)
ob_cylinder_003.lineart.crease_threshold = 0.0
ob_cylinder_004.location = (-0.3485, 0.213, 0.6952)
ob_cylinder_004.rotation_euler = (-0.2694, 0.2343, 1.312)
ob_cylinder_004.scale = (0.1906, 0.1906, 0.6833)
ob_cylinder_004.lineart.crease_threshold = 0.0
ob_cylinder_005.location = (0.4414, -0.04498, 1.019)
ob_cylinder_005.rotation_euler = (-0.1022, 0.2642, -0.5939)
ob_cylinder_005.scale = (0.2877, 0.2877, 1.032)
ob_cylinder_005.lineart.crease_threshold = 0.0
ob_cylinder_006.location = (0.1075, -0.148, 0.3929)
ob_cylinder_006.rotation_euler = (2.539, -0.2922, -1.499)
ob_cylinder_006.scale = (0.3285, 0.3285, 1.178)
ob_cylinder_006.lineart.crease_threshold = 0.0
ob_cylinder_007.location = (0.08621, 0.08038, 0.3436)
ob_cylinder_007.rotation_euler = (-0.691, 0.7785, -0.3145)
ob_cylinder_007.scale = (0.3774, 0.3774, 1.353)
ob_cylinder_007.lineart.crease_threshold = 0.0
ob_cylinder_008.location = (0.1795, -0.1109, 0.12)
ob_cylinder_008.rotation_euler = (-0.07471, 0.6735, -0.5654)
ob_cylinder_008.scale = (0.3285, 0.3285, 1.178)
ob_cylinder_008.lineart.crease_threshold = 0.0
ob_cylinder_009.location = (0.07129, -0.3445, 0.04123)
ob_cylinder_009.rotation_euler = (0.1525, 0.4872, -1.601)
ob_cylinder_009.scale = (0.3919, 0.3919, 1.405)
ob_cylinder_009.lineart.crease_threshold = 0.0
ob_cylinder_010.location = (-0.1483, -0.1434, 0.04922)
ob_cylinder_010.rotation_euler = (-0.6868, 0.004727, 1.466)
ob_cylinder_010.scale = (0.3285, 0.3285, 1.178)
ob_cylinder_010.lineart.crease_threshold = 0.0
ob_cylinder_011.location = (0.02725, 0.09158, 0.08293)
ob_cylinder_011.rotation_euler = (0.177, -0.8695, -1.336)
ob_cylinder_011.scale = (0.3816, 0.3816, 1.368)
ob_cylinder_011.lineart.crease_threshold = 0.0
ob_cylinder_012.location = (-0.05254, 0.00444, 0.3687)
ob_cylinder_012.rotation_euler = (2.176, 0.02873, 2.398)
ob_cylinder_012.scale = (0.3285, 0.3285, 1.178)
ob_cylinder_012.lineart.crease_threshold = 0.0
ob_cylinder_013.location = (-0.0488, -0.1981, 0.3724)
ob_cylinder_013.rotation_euler = (2.326, -0.4936, -2.813)
ob_cylinder_013.scale = (0.2852, 0.2852, 1.022)
ob_cylinder_013.lineart.crease_threshold = 0.0
ob_cylinder_014.location = (-0.09359, 0.1651, 0.5274)
ob_cylinder_014.rotation_euler = (-2.445, 0.619, -3.123)
ob_cylinder_014.scale = (0.4352, 0.4352, 1.56)
ob_cylinder_014.lineart.crease_threshold = 0.0

# ---- collection membership
col_collection.objects.link(ob_cylinder)
col_collection.objects.link(ob_cylinder_001)
col_collection.objects.link(ob_cylinder_002)
col_collection.objects.link(ob_cylinder_003)
col_collection.objects.link(ob_cylinder_004)
col_collection.objects.link(ob_cylinder_005)
col_collection.objects.link(ob_cylinder_006)
col_collection.objects.link(ob_cylinder_007)
col_collection.objects.link(ob_cylinder_008)
col_collection.objects.link(ob_cylinder_009)
col_collection.objects.link(ob_cylinder_010)
col_collection.objects.link(ob_cylinder_011)
col_collection.objects.link(ob_cylinder_012)
col_collection.objects.link(ob_cylinder_013)
col_collection.objects.link(ob_cylinder_014)

# ---- scene / render settings (as saved in the file)
scene.frame_start = 1; scene.frame_end = 250; scene.frame_set(1)
scene.render.engine = 'BLENDER_EEVEE_NEXT'
scene.cycles.use_denoising = False
scene.cycles.samples = 128
scene.cycles.sampling_pattern = 'TABULATED_SOBOL'
scene.cycles.use_adaptive_sampling = False
scene.cycles.use_light_tree = False
scene.view_settings.view_transform = 'Filmic'
bpy.context.view_layer.update()

# ---- added for rendering (the .blend has no active camera and no usable light): camera, sun
cam_auto = bpy.data.cameras.new('AutoCamera')
cam_auto.lens = 50.0
cam_auto.sensor_width = 36.0
cam_auto.clip_end = 1000.0
ob_auto_camera = bpy.data.objects.new('AutoCamera', cam_auto)
scene.collection.objects.link(ob_auto_camera)
ob_auto_camera.location = (7.10515, -7.58512, 6.02721)
ob_auto_camera.rotation_euler = (1.09748, -7.21219e-08, 0.694738)
scene.camera = ob_auto_camera
light_auto_sun = bpy.data.lights.new('AutoSun', 'SUN')
light_auto_sun.energy = 3.0
light_auto_sun.angle = 0.0523599
ob_auto_sun = bpy.data.objects.new('AutoSun', light_auto_sun)
scene.collection.objects.link(ob_auto_sun)
ob_auto_sun.rotation_euler = (0.872665, 0.174533, 0.523599)
bpy.context.view_layer.update()

